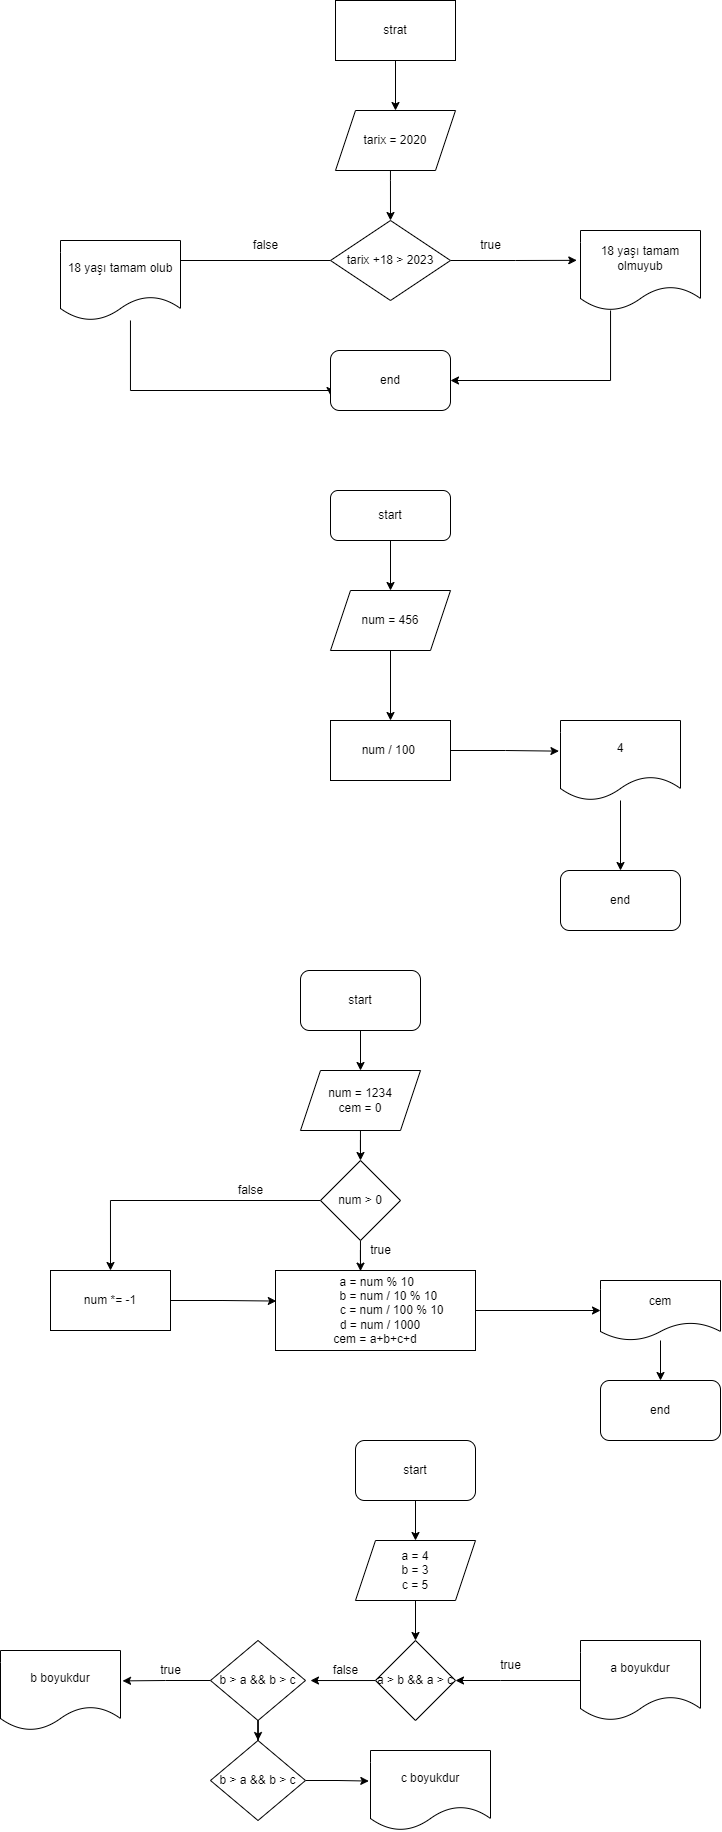

The diagram above was exported from draw.io. Its source (the exported page's mxGraphModel, read from the mxfile embedded in the PNG):
<mxGraphModel dx="913" dy="470" grid="1" gridSize="10" guides="1" tooltips="1" connect="1" arrows="1" fold="1" page="1" pageScale="1" pageWidth="850" pageHeight="1100" math="0" shadow="0">
  <root>
    <mxCell id="0" />
    <mxCell id="1" parent="0" />
    <mxCell id="0fj4-byKtyrIlpo6qB2M-16" style="edgeStyle=orthogonalEdgeStyle;rounded=0;orthogonalLoop=1;jettySize=auto;html=1;entryX=0.5;entryY=0;entryDx=0;entryDy=0;" edge="1" parent="1" source="0fj4-byKtyrIlpo6qB2M-1" target="0fj4-byKtyrIlpo6qB2M-2">
      <mxGeometry relative="1" as="geometry" />
    </mxCell>
    <mxCell id="0fj4-byKtyrIlpo6qB2M-1" value="strat" style="rounded=0;whiteSpace=wrap;html=1;" vertex="1" parent="1">
      <mxGeometry x="365" y="10" width="120" height="60" as="geometry" />
    </mxCell>
    <mxCell id="0fj4-byKtyrIlpo6qB2M-19" style="edgeStyle=orthogonalEdgeStyle;rounded=0;orthogonalLoop=1;jettySize=auto;html=1;entryX=0.5;entryY=0;entryDx=0;entryDy=0;" edge="1" parent="1" source="0fj4-byKtyrIlpo6qB2M-2" target="0fj4-byKtyrIlpo6qB2M-4">
      <mxGeometry relative="1" as="geometry">
        <Array as="points">
          <mxPoint x="420" y="190" />
          <mxPoint x="420" y="190" />
        </Array>
      </mxGeometry>
    </mxCell>
    <mxCell id="0fj4-byKtyrIlpo6qB2M-2" value="tarix = 2020" style="shape=parallelogram;perimeter=parallelogramPerimeter;whiteSpace=wrap;html=1;fixedSize=1;" vertex="1" parent="1">
      <mxGeometry x="365" y="120" width="120" height="60" as="geometry" />
    </mxCell>
    <mxCell id="0fj4-byKtyrIlpo6qB2M-8" style="edgeStyle=orthogonalEdgeStyle;rounded=0;orthogonalLoop=1;jettySize=auto;html=1;entryX=0.917;entryY=0.25;entryDx=0;entryDy=0;entryPerimeter=0;" edge="1" parent="1" source="0fj4-byKtyrIlpo6qB2M-4" target="0fj4-byKtyrIlpo6qB2M-6">
      <mxGeometry relative="1" as="geometry" />
    </mxCell>
    <mxCell id="0fj4-byKtyrIlpo6qB2M-76" style="edgeStyle=orthogonalEdgeStyle;rounded=0;orthogonalLoop=1;jettySize=auto;html=1;exitX=1;exitY=0.5;exitDx=0;exitDy=0;entryX=-0.031;entryY=0.373;entryDx=0;entryDy=0;entryPerimeter=0;" edge="1" parent="1" source="0fj4-byKtyrIlpo6qB2M-4" target="0fj4-byKtyrIlpo6qB2M-7">
      <mxGeometry relative="1" as="geometry" />
    </mxCell>
    <mxCell id="0fj4-byKtyrIlpo6qB2M-4" value="tarix +18 &amp;gt; 2023" style="rhombus;whiteSpace=wrap;html=1;" vertex="1" parent="1">
      <mxGeometry x="360" y="230" width="120" height="80" as="geometry" />
    </mxCell>
    <mxCell id="0fj4-byKtyrIlpo6qB2M-13" style="edgeStyle=orthogonalEdgeStyle;rounded=0;orthogonalLoop=1;jettySize=auto;html=1;entryX=0;entryY=0.75;entryDx=0;entryDy=0;" edge="1" parent="1" source="0fj4-byKtyrIlpo6qB2M-6" target="0fj4-byKtyrIlpo6qB2M-12">
      <mxGeometry relative="1" as="geometry">
        <Array as="points">
          <mxPoint x="160" y="400" />
          <mxPoint x="360" y="400" />
        </Array>
      </mxGeometry>
    </mxCell>
    <mxCell id="0fj4-byKtyrIlpo6qB2M-6" value="18 yaşı tamam olub" style="shape=document;whiteSpace=wrap;html=1;boundedLbl=1;" vertex="1" parent="1">
      <mxGeometry x="90" y="250" width="120" height="80" as="geometry" />
    </mxCell>
    <mxCell id="0fj4-byKtyrIlpo6qB2M-15" style="edgeStyle=orthogonalEdgeStyle;rounded=0;orthogonalLoop=1;jettySize=auto;html=1;entryX=1;entryY=0.5;entryDx=0;entryDy=0;" edge="1" parent="1" source="0fj4-byKtyrIlpo6qB2M-7" target="0fj4-byKtyrIlpo6qB2M-12">
      <mxGeometry relative="1" as="geometry">
        <Array as="points">
          <mxPoint x="640" y="390" />
        </Array>
      </mxGeometry>
    </mxCell>
    <mxCell id="0fj4-byKtyrIlpo6qB2M-7" value="18 yaşı tamam olmuyub" style="shape=document;whiteSpace=wrap;html=1;boundedLbl=1;" vertex="1" parent="1">
      <mxGeometry x="610" y="240" width="120" height="80" as="geometry" />
    </mxCell>
    <mxCell id="0fj4-byKtyrIlpo6qB2M-10" value="true" style="text;html=1;align=center;verticalAlign=middle;resizable=0;points=[];autosize=1;strokeColor=none;fillColor=none;" vertex="1" parent="1">
      <mxGeometry x="500" y="240" width="40" height="30" as="geometry" />
    </mxCell>
    <mxCell id="0fj4-byKtyrIlpo6qB2M-11" value="false" style="text;html=1;align=center;verticalAlign=middle;resizable=0;points=[];autosize=1;strokeColor=none;fillColor=none;" vertex="1" parent="1">
      <mxGeometry x="270" y="240" width="50" height="30" as="geometry" />
    </mxCell>
    <mxCell id="0fj4-byKtyrIlpo6qB2M-12" value="end" style="rounded=1;whiteSpace=wrap;html=1;" vertex="1" parent="1">
      <mxGeometry x="360" y="360" width="120" height="60" as="geometry" />
    </mxCell>
    <mxCell id="0fj4-byKtyrIlpo6qB2M-79" style="edgeStyle=orthogonalEdgeStyle;rounded=0;orthogonalLoop=1;jettySize=auto;html=1;entryX=0.5;entryY=0;entryDx=0;entryDy=0;" edge="1" parent="1" source="0fj4-byKtyrIlpo6qB2M-20" target="0fj4-byKtyrIlpo6qB2M-21">
      <mxGeometry relative="1" as="geometry" />
    </mxCell>
    <mxCell id="0fj4-byKtyrIlpo6qB2M-20" value="start" style="rounded=1;whiteSpace=wrap;html=1;" vertex="1" parent="1">
      <mxGeometry x="360" y="500" width="120" height="50" as="geometry" />
    </mxCell>
    <mxCell id="0fj4-byKtyrIlpo6qB2M-30" style="edgeStyle=orthogonalEdgeStyle;rounded=0;orthogonalLoop=1;jettySize=auto;html=1;entryX=0.5;entryY=0;entryDx=0;entryDy=0;" edge="1" parent="1" source="0fj4-byKtyrIlpo6qB2M-21" target="0fj4-byKtyrIlpo6qB2M-29">
      <mxGeometry relative="1" as="geometry" />
    </mxCell>
    <mxCell id="0fj4-byKtyrIlpo6qB2M-21" value="num = 456" style="shape=parallelogram;perimeter=parallelogramPerimeter;whiteSpace=wrap;html=1;fixedSize=1;" vertex="1" parent="1">
      <mxGeometry x="360" y="600" width="120" height="60" as="geometry" />
    </mxCell>
    <mxCell id="0fj4-byKtyrIlpo6qB2M-32" style="edgeStyle=orthogonalEdgeStyle;rounded=0;orthogonalLoop=1;jettySize=auto;html=1;entryX=-0.013;entryY=0.383;entryDx=0;entryDy=0;entryPerimeter=0;" edge="1" parent="1" source="0fj4-byKtyrIlpo6qB2M-29" target="0fj4-byKtyrIlpo6qB2M-31">
      <mxGeometry relative="1" as="geometry" />
    </mxCell>
    <mxCell id="0fj4-byKtyrIlpo6qB2M-29" value="num / 100&amp;nbsp;" style="rounded=0;whiteSpace=wrap;html=1;" vertex="1" parent="1">
      <mxGeometry x="360" y="730" width="120" height="60" as="geometry" />
    </mxCell>
    <mxCell id="0fj4-byKtyrIlpo6qB2M-34" style="edgeStyle=orthogonalEdgeStyle;rounded=0;orthogonalLoop=1;jettySize=auto;html=1;entryX=0.5;entryY=0;entryDx=0;entryDy=0;" edge="1" parent="1" source="0fj4-byKtyrIlpo6qB2M-31" target="0fj4-byKtyrIlpo6qB2M-33">
      <mxGeometry relative="1" as="geometry" />
    </mxCell>
    <mxCell id="0fj4-byKtyrIlpo6qB2M-31" value="4" style="shape=document;whiteSpace=wrap;html=1;boundedLbl=1;" vertex="1" parent="1">
      <mxGeometry x="590" y="730" width="120" height="80" as="geometry" />
    </mxCell>
    <mxCell id="0fj4-byKtyrIlpo6qB2M-33" value="end" style="rounded=1;whiteSpace=wrap;html=1;" vertex="1" parent="1">
      <mxGeometry x="590" y="880" width="120" height="60" as="geometry" />
    </mxCell>
    <mxCell id="0fj4-byKtyrIlpo6qB2M-37" style="edgeStyle=orthogonalEdgeStyle;rounded=0;orthogonalLoop=1;jettySize=auto;html=1;entryX=0.5;entryY=0;entryDx=0;entryDy=0;" edge="1" parent="1" source="0fj4-byKtyrIlpo6qB2M-35" target="0fj4-byKtyrIlpo6qB2M-36">
      <mxGeometry relative="1" as="geometry" />
    </mxCell>
    <mxCell id="0fj4-byKtyrIlpo6qB2M-35" value="start" style="rounded=1;whiteSpace=wrap;html=1;" vertex="1" parent="1">
      <mxGeometry x="330" y="980" width="120" height="60" as="geometry" />
    </mxCell>
    <mxCell id="0fj4-byKtyrIlpo6qB2M-86" style="edgeStyle=orthogonalEdgeStyle;rounded=0;orthogonalLoop=1;jettySize=auto;html=1;entryX=0.5;entryY=0;entryDx=0;entryDy=0;" edge="1" parent="1" source="0fj4-byKtyrIlpo6qB2M-36" target="0fj4-byKtyrIlpo6qB2M-40">
      <mxGeometry relative="1" as="geometry" />
    </mxCell>
    <mxCell id="0fj4-byKtyrIlpo6qB2M-36" value="num = 1234&lt;br&gt;cem = 0" style="shape=parallelogram;perimeter=parallelogramPerimeter;whiteSpace=wrap;html=1;fixedSize=1;" vertex="1" parent="1">
      <mxGeometry x="330" y="1080" width="120" height="60" as="geometry" />
    </mxCell>
    <mxCell id="0fj4-byKtyrIlpo6qB2M-88" style="edgeStyle=orthogonalEdgeStyle;rounded=0;orthogonalLoop=1;jettySize=auto;html=1;entryX=0.425;entryY=0.008;entryDx=0;entryDy=0;entryPerimeter=0;" edge="1" parent="1" source="0fj4-byKtyrIlpo6qB2M-40" target="0fj4-byKtyrIlpo6qB2M-41">
      <mxGeometry relative="1" as="geometry" />
    </mxCell>
    <mxCell id="0fj4-byKtyrIlpo6qB2M-92" style="edgeStyle=orthogonalEdgeStyle;rounded=0;orthogonalLoop=1;jettySize=auto;html=1;entryX=0.5;entryY=0;entryDx=0;entryDy=0;" edge="1" parent="1" source="0fj4-byKtyrIlpo6qB2M-40" target="0fj4-byKtyrIlpo6qB2M-90">
      <mxGeometry relative="1" as="geometry" />
    </mxCell>
    <mxCell id="0fj4-byKtyrIlpo6qB2M-40" value="num &amp;gt; 0" style="rhombus;whiteSpace=wrap;html=1;" vertex="1" parent="1">
      <mxGeometry x="350" y="1170" width="80" height="80" as="geometry" />
    </mxCell>
    <mxCell id="0fj4-byKtyrIlpo6qB2M-96" style="edgeStyle=orthogonalEdgeStyle;rounded=0;orthogonalLoop=1;jettySize=auto;html=1;entryX=0;entryY=0.5;entryDx=0;entryDy=0;" edge="1" parent="1" source="0fj4-byKtyrIlpo6qB2M-41" target="0fj4-byKtyrIlpo6qB2M-44">
      <mxGeometry relative="1" as="geometry" />
    </mxCell>
    <mxCell id="0fj4-byKtyrIlpo6qB2M-41" value="&lt;div&gt;&amp;nbsp;a = num % 10&lt;/div&gt;&lt;div&gt;&amp;nbsp; &amp;nbsp; &amp;nbsp; &amp;nbsp; b = num / 10 % 10&lt;/div&gt;&lt;div&gt;&amp;nbsp; &amp;nbsp; &amp;nbsp; &amp;nbsp; &amp;nbsp; c = num / 100 % 10&lt;/div&gt;&lt;div&gt;&amp;nbsp; &amp;nbsp;d = num / 1000&lt;/div&gt;&lt;div&gt;сem = a+b+c+d&lt;/div&gt;" style="rounded=0;whiteSpace=wrap;html=1;" vertex="1" parent="1">
      <mxGeometry x="305" y="1280" width="200" height="80" as="geometry" />
    </mxCell>
    <mxCell id="0fj4-byKtyrIlpo6qB2M-97" style="edgeStyle=orthogonalEdgeStyle;rounded=0;orthogonalLoop=1;jettySize=auto;html=1;entryX=0.5;entryY=0;entryDx=0;entryDy=0;" edge="1" parent="1" source="0fj4-byKtyrIlpo6qB2M-44" target="0fj4-byKtyrIlpo6qB2M-49">
      <mxGeometry relative="1" as="geometry" />
    </mxCell>
    <mxCell id="0fj4-byKtyrIlpo6qB2M-44" value="cem" style="shape=document;whiteSpace=wrap;html=1;boundedLbl=1;" vertex="1" parent="1">
      <mxGeometry x="630" y="1290" width="120" height="60" as="geometry" />
    </mxCell>
    <mxCell id="0fj4-byKtyrIlpo6qB2M-49" value="end" style="rounded=1;whiteSpace=wrap;html=1;" vertex="1" parent="1">
      <mxGeometry x="630" y="1390" width="120" height="60" as="geometry" />
    </mxCell>
    <mxCell id="0fj4-byKtyrIlpo6qB2M-81" style="edgeStyle=orthogonalEdgeStyle;rounded=0;orthogonalLoop=1;jettySize=auto;html=1;entryX=0.5;entryY=0;entryDx=0;entryDy=0;" edge="1" parent="1" source="0fj4-byKtyrIlpo6qB2M-53" target="0fj4-byKtyrIlpo6qB2M-54">
      <mxGeometry relative="1" as="geometry" />
    </mxCell>
    <mxCell id="0fj4-byKtyrIlpo6qB2M-53" value="start" style="rounded=1;whiteSpace=wrap;html=1;" vertex="1" parent="1">
      <mxGeometry x="385" y="1450" width="120" height="60" as="geometry" />
    </mxCell>
    <mxCell id="0fj4-byKtyrIlpo6qB2M-80" style="edgeStyle=orthogonalEdgeStyle;rounded=0;orthogonalLoop=1;jettySize=auto;html=1;entryX=0.5;entryY=0;entryDx=0;entryDy=0;" edge="1" parent="1" source="0fj4-byKtyrIlpo6qB2M-54" target="0fj4-byKtyrIlpo6qB2M-56">
      <mxGeometry relative="1" as="geometry" />
    </mxCell>
    <mxCell id="0fj4-byKtyrIlpo6qB2M-54" value="a = 4&lt;br&gt;b = 3&lt;br&gt;c = 5" style="shape=parallelogram;perimeter=parallelogramPerimeter;whiteSpace=wrap;html=1;fixedSize=1;" vertex="1" parent="1">
      <mxGeometry x="385" y="1550" width="120" height="60" as="geometry" />
    </mxCell>
    <mxCell id="0fj4-byKtyrIlpo6qB2M-63" style="edgeStyle=orthogonalEdgeStyle;rounded=0;orthogonalLoop=1;jettySize=auto;html=1;" edge="1" parent="1" source="0fj4-byKtyrIlpo6qB2M-56">
      <mxGeometry relative="1" as="geometry">
        <mxPoint x="339.9743589743591" y="1690.0256410256409" as="targetPoint" />
      </mxGeometry>
    </mxCell>
    <mxCell id="0fj4-byKtyrIlpo6qB2M-56" value="a &amp;gt; b &amp;amp;&amp;amp; a &amp;gt; c" style="rhombus;whiteSpace=wrap;html=1;" vertex="1" parent="1">
      <mxGeometry x="405" y="1650" width="80" height="80" as="geometry" />
    </mxCell>
    <mxCell id="0fj4-byKtyrIlpo6qB2M-61" value="" style="edgeStyle=orthogonalEdgeStyle;rounded=0;orthogonalLoop=1;jettySize=auto;html=1;" edge="1" parent="1" source="0fj4-byKtyrIlpo6qB2M-60" target="0fj4-byKtyrIlpo6qB2M-56">
      <mxGeometry relative="1" as="geometry">
        <Array as="points">
          <mxPoint x="530" y="1690" />
          <mxPoint x="530" y="1690" />
        </Array>
      </mxGeometry>
    </mxCell>
    <mxCell id="0fj4-byKtyrIlpo6qB2M-60" value="a boyukdur" style="shape=document;whiteSpace=wrap;html=1;boundedLbl=1;" vertex="1" parent="1">
      <mxGeometry x="610" y="1650" width="120" height="80" as="geometry" />
    </mxCell>
    <mxCell id="0fj4-byKtyrIlpo6qB2M-67" style="edgeStyle=orthogonalEdgeStyle;rounded=0;orthogonalLoop=1;jettySize=auto;html=1;entryX=1.017;entryY=0.38;entryDx=0;entryDy=0;entryPerimeter=0;" edge="1" parent="1" source="0fj4-byKtyrIlpo6qB2M-65" target="0fj4-byKtyrIlpo6qB2M-66">
      <mxGeometry relative="1" as="geometry" />
    </mxCell>
    <mxCell id="0fj4-byKtyrIlpo6qB2M-83" style="edgeStyle=orthogonalEdgeStyle;rounded=0;orthogonalLoop=1;jettySize=auto;html=1;" edge="1" parent="1" source="0fj4-byKtyrIlpo6qB2M-65" target="0fj4-byKtyrIlpo6qB2M-82">
      <mxGeometry relative="1" as="geometry" />
    </mxCell>
    <mxCell id="0fj4-byKtyrIlpo6qB2M-65" value="b &amp;gt; a &amp;amp;&amp;amp; b &amp;gt; c" style="rhombus;whiteSpace=wrap;html=1;" vertex="1" parent="1">
      <mxGeometry x="240" y="1650" width="95" height="80" as="geometry" />
    </mxCell>
    <mxCell id="0fj4-byKtyrIlpo6qB2M-66" value="b boyukdur" style="shape=document;whiteSpace=wrap;html=1;boundedLbl=1;" vertex="1" parent="1">
      <mxGeometry x="30" y="1660" width="120" height="80" as="geometry" />
    </mxCell>
    <mxCell id="0fj4-byKtyrIlpo6qB2M-68" value="true" style="text;html=1;align=center;verticalAlign=middle;resizable=0;points=[];autosize=1;strokeColor=none;fillColor=none;" vertex="1" parent="1">
      <mxGeometry x="180" y="1665" width="40" height="30" as="geometry" />
    </mxCell>
    <mxCell id="0fj4-byKtyrIlpo6qB2M-72" value="c boyukdur" style="shape=document;whiteSpace=wrap;html=1;boundedLbl=1;" vertex="1" parent="1">
      <mxGeometry x="400" y="1760" width="120" height="80" as="geometry" />
    </mxCell>
    <mxCell id="0fj4-byKtyrIlpo6qB2M-74" value="false" style="text;html=1;align=center;verticalAlign=middle;resizable=0;points=[];autosize=1;strokeColor=none;fillColor=none;" vertex="1" parent="1">
      <mxGeometry x="350" y="1665" width="50" height="30" as="geometry" />
    </mxCell>
    <mxCell id="0fj4-byKtyrIlpo6qB2M-75" value="true" style="text;html=1;align=center;verticalAlign=middle;resizable=0;points=[];autosize=1;strokeColor=none;fillColor=none;" vertex="1" parent="1">
      <mxGeometry x="520" y="1660" width="40" height="30" as="geometry" />
    </mxCell>
    <mxCell id="0fj4-byKtyrIlpo6qB2M-84" style="edgeStyle=orthogonalEdgeStyle;rounded=0;orthogonalLoop=1;jettySize=auto;html=1;entryX=-0.014;entryY=0.382;entryDx=0;entryDy=0;entryPerimeter=0;" edge="1" parent="1" source="0fj4-byKtyrIlpo6qB2M-82" target="0fj4-byKtyrIlpo6qB2M-72">
      <mxGeometry relative="1" as="geometry" />
    </mxCell>
    <mxCell id="0fj4-byKtyrIlpo6qB2M-82" value="b &amp;gt; a &amp;amp;&amp;amp; b &amp;gt; c" style="rhombus;whiteSpace=wrap;html=1;" vertex="1" parent="1">
      <mxGeometry x="240" y="1750" width="95" height="80" as="geometry" />
    </mxCell>
    <mxCell id="0fj4-byKtyrIlpo6qB2M-89" value="true" style="text;html=1;align=center;verticalAlign=middle;resizable=0;points=[];autosize=1;strokeColor=none;fillColor=none;" vertex="1" parent="1">
      <mxGeometry x="390" y="1245" width="40" height="30" as="geometry" />
    </mxCell>
    <mxCell id="0fj4-byKtyrIlpo6qB2M-91" style="edgeStyle=orthogonalEdgeStyle;rounded=0;orthogonalLoop=1;jettySize=auto;html=1;entryX=0.004;entryY=0.382;entryDx=0;entryDy=0;entryPerimeter=0;" edge="1" parent="1" source="0fj4-byKtyrIlpo6qB2M-90" target="0fj4-byKtyrIlpo6qB2M-41">
      <mxGeometry relative="1" as="geometry" />
    </mxCell>
    <mxCell id="0fj4-byKtyrIlpo6qB2M-90" value="num *= -1" style="rounded=0;whiteSpace=wrap;html=1;" vertex="1" parent="1">
      <mxGeometry x="80" y="1280" width="120" height="60" as="geometry" />
    </mxCell>
    <mxCell id="0fj4-byKtyrIlpo6qB2M-93" value="false" style="text;html=1;align=center;verticalAlign=middle;resizable=0;points=[];autosize=1;strokeColor=none;fillColor=none;" vertex="1" parent="1">
      <mxGeometry x="255" y="1185" width="50" height="30" as="geometry" />
    </mxCell>
  </root>
</mxGraphModel>